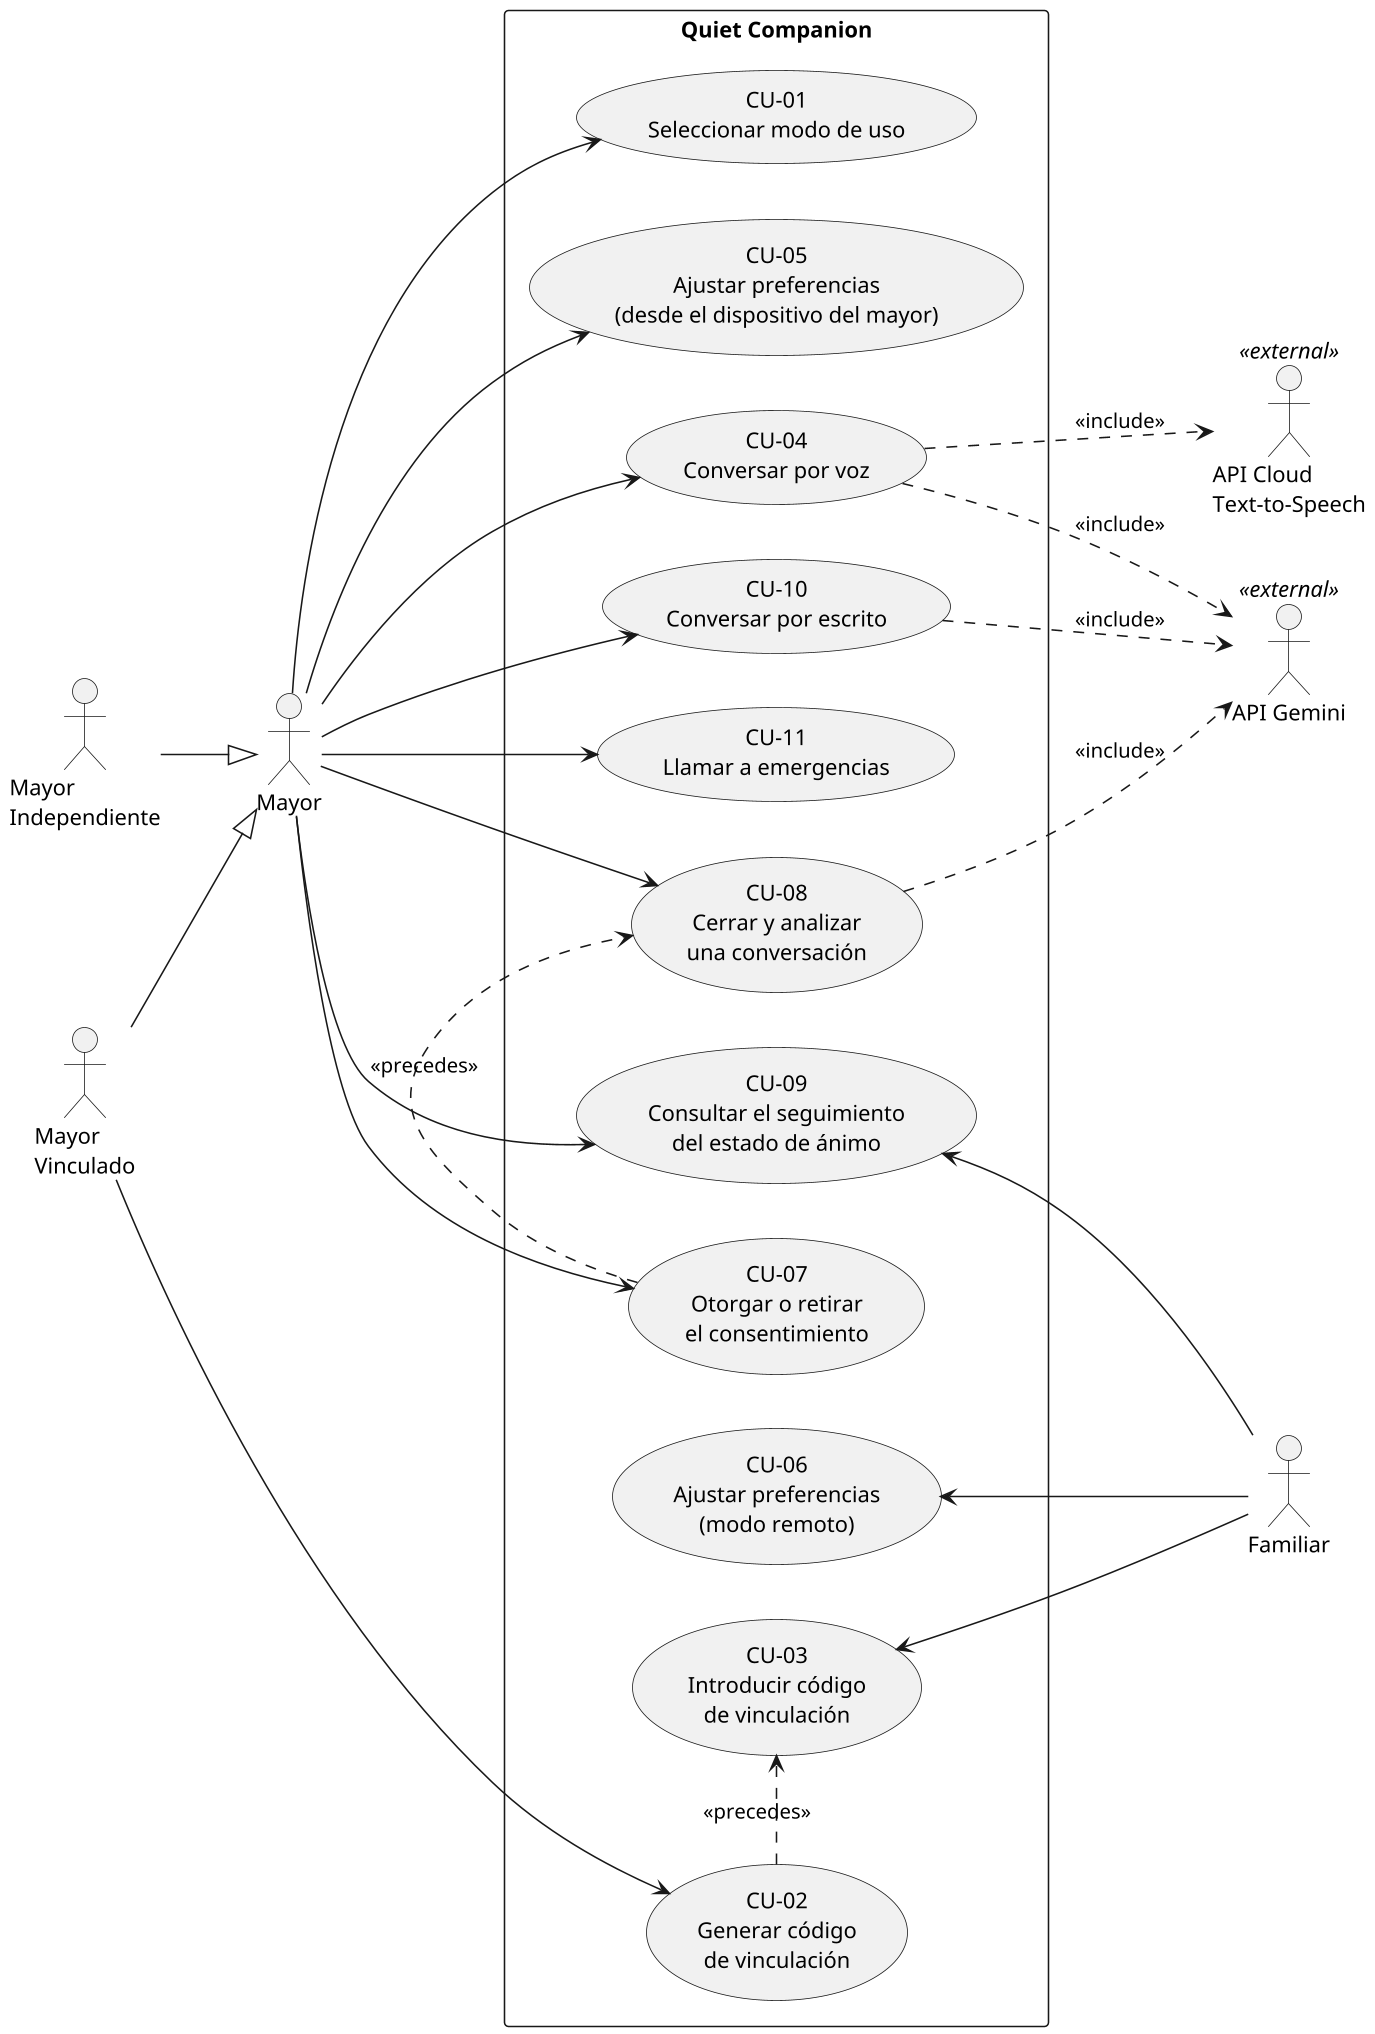

The diagram above was rendered by PlantUML. Its source (embedded in the PNG):
@startuml diagrama_casos_de_uso
' Casos de uso del sistema (CU-01 a CU-11), figura fig:casos-de-uso del capítulo 4.
' Regenerar: java -jar plantuml.jar diagrama_casos_de_uso.puml
' El mayor queda a la izquierda; el familiar y los servicios externos, a la
' derecha (las flechas escritas como "CU <-- actor" colocan al actor detrás del
' caso de uso). Las relaciones <<precedes>> no influyen en la colocación ([norank]).
left to right direction
skinparam dpi 150

actor "Mayor\nIndependiente" as MI
actor "Mayor\nVinculado" as MV
actor "Mayor" as M
actor "Familiar" as FA
actor "API Gemini" as GEM <<external>>
actor "API Cloud\nText-to-Speech" as TTS <<external>>

MI --|> M
MV --|> M

rectangle "Quiet Companion" {
  usecase "CU-01\nSeleccionar modo de uso" as CU01
  usecase "CU-05\nAjustar preferencias\n(desde el dispositivo del mayor)" as CU05
  usecase "CU-04\nConversar por voz" as CU04
  usecase "CU-10\nConversar por escrito" as CU10
  usecase "CU-11\nLlamar a emergencias" as CU11
  usecase "CU-08\nCerrar y analizar\nuna conversación" as CU08
  usecase "CU-07\nOtorgar o retirar\nel consentimiento" as CU07
  usecase "CU-09\nConsultar el seguimiento\ndel estado de ánimo" as CU09
  usecase "CU-06\nAjustar preferencias\n(modo remoto)" as CU06
  usecase "CU-03\nIntroducir código\nde vinculación" as CU03
  usecase "CU-02\nGenerar código\nde vinculación" as CU02
}

M --> CU01
M --> CU05
M --> CU04
M --> CU10
M --> CU11
M --> CU08
M --> CU07
M --> CU09
MV --> CU02

CU04 ..> GEM : <<include>>
CU04 ..> TTS : <<include>>
CU10 ..> GEM : <<include>>
CU08 ..> GEM : <<include>>

CU09 <-- FA
CU06 <-- FA
CU03 <-- FA

CU07 .[norank].> CU08 : <<precedes>>
CU02 .[norank].> CU03 : <<precedes>>
@enduml